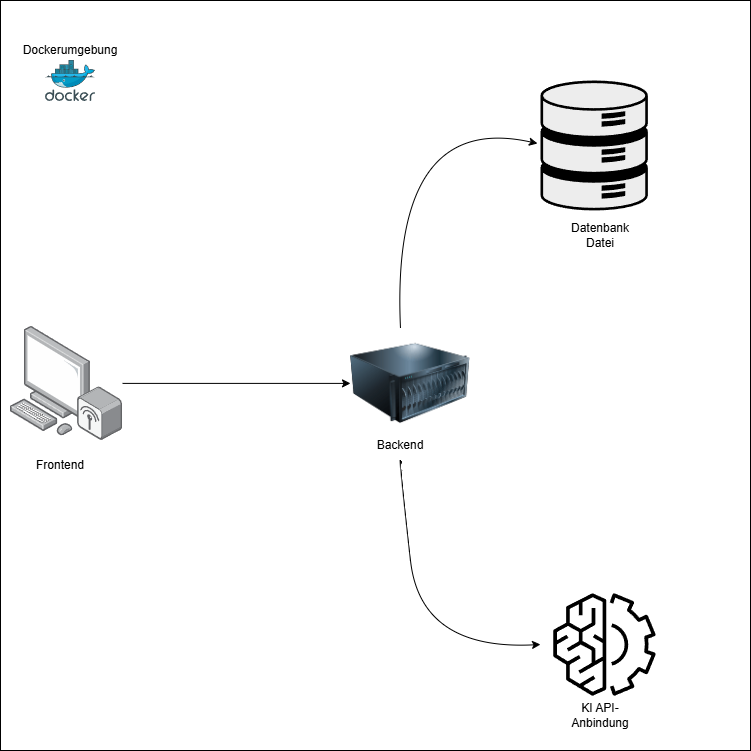

The diagram above was exported from draw.io. Its source (the exported page's mxGraphModel, read from the mxfile embedded in the PNG):
<mxGraphModel dx="1426" dy="841" grid="1" gridSize="10" guides="1" tooltips="1" connect="1" arrows="1" fold="1" page="1" pageScale="1" pageWidth="827" pageHeight="1169" math="0" shadow="0">
  <root>
    <mxCell id="0" />
    <mxCell id="1" parent="0" />
    <mxCell id="LMoh04QY9Agupx3KXiOn-1" value="" style="image;points=[];aspect=fixed;html=1;align=center;shadow=0;dashed=0;image=img/lib/allied_telesis/computer_and_terminals/Personal_Computer_Wireless.svg;" vertex="1" parent="1">
      <mxGeometry x="130" y="355.8" width="112.07" height="114.2" as="geometry" />
    </mxCell>
    <mxCell id="LMoh04QY9Agupx3KXiOn-4" value="" style="shape=mxgraph.networks2.icon;aspect=fixed;fillColor=#EDEDED;strokeColor=#000000;gradientColor=#5B6163;network2IconShadow=1;network2bgFillColor=none;network2Icon=mxgraph.networks2.data_storage;network2IconW=0.8252;network2IconH=0.9989;" vertex="1" parent="1">
      <mxGeometry x="660" y="110" width="107.35" height="129.95" as="geometry" />
    </mxCell>
    <mxCell id="LMoh04QY9Agupx3KXiOn-5" value="" style="image;html=1;image=img/lib/clip_art/computers/Server_128x128.png" vertex="1" parent="1">
      <mxGeometry x="470" y="357.90000000000003" width="120" height="110" as="geometry" />
    </mxCell>
    <mxCell id="LMoh04QY9Agupx3KXiOn-6" value="" style="sketch=0;points=[[0,0,0],[0.25,0,0],[0.5,0,0],[0.75,0,0],[1,0,0],[0,1,0],[0.25,1,0],[0.5,1,0],[0.75,1,0],[1,1,0],[0,0.25,0],[0,0.5,0],[0,0.75,0],[1,0.25,0],[1,0.5,0],[1,0.75,0]];outlineConnect=0;dashed=0;verticalLabelPosition=bottom;verticalAlign=top;align=center;html=1;fontSize=12;fontStyle=0;aspect=fixed;shape=mxgraph.aws4.resourceIcon;resIcon=mxgraph.aws4.machine_learning;fillColor=none;" vertex="1" parent="1">
      <mxGeometry x="660" y="610" width="128" height="128" as="geometry" />
    </mxCell>
    <mxCell id="LMoh04QY9Agupx3KXiOn-7" value="" style="endArrow=classic;html=1;rounded=0;entryX=0;entryY=0.5;entryDx=0;entryDy=0;" edge="1" parent="1" source="LMoh04QY9Agupx3KXiOn-1" target="LMoh04QY9Agupx3KXiOn-5">
      <mxGeometry width="50" height="50" relative="1" as="geometry">
        <mxPoint x="390" y="460" as="sourcePoint" />
        <mxPoint x="440" y="410" as="targetPoint" />
      </mxGeometry>
    </mxCell>
    <mxCell id="LMoh04QY9Agupx3KXiOn-12" value="" style="group" vertex="1" connectable="0" parent="1">
      <mxGeometry x="120" y="30" width="750" height="750" as="geometry" />
    </mxCell>
    <mxCell id="LMoh04QY9Agupx3KXiOn-10" value="" style="whiteSpace=wrap;html=1;aspect=fixed;fillColor=none;" vertex="1" parent="LMoh04QY9Agupx3KXiOn-12">
      <mxGeometry width="750" height="750" as="geometry" />
    </mxCell>
    <mxCell id="LMoh04QY9Agupx3KXiOn-11" value="Dockerumgebung" style="text;html=1;align=center;verticalAlign=middle;whiteSpace=wrap;rounded=0;" vertex="1" parent="LMoh04QY9Agupx3KXiOn-12">
      <mxGeometry x="20" y="20" width="100" height="60" as="geometry" />
    </mxCell>
    <mxCell id="LMoh04QY9Agupx3KXiOn-13" value="" style="image;sketch=0;aspect=fixed;html=1;points=[];align=center;fontSize=12;image=img/lib/mscae/Docker.svg;" vertex="1" parent="LMoh04QY9Agupx3KXiOn-12">
      <mxGeometry x="45" y="60" width="50" height="41" as="geometry" />
    </mxCell>
    <mxCell id="LMoh04QY9Agupx3KXiOn-14" value="Frontend" style="text;html=1;align=center;verticalAlign=middle;whiteSpace=wrap;rounded=0;" vertex="1" parent="LMoh04QY9Agupx3KXiOn-12">
      <mxGeometry x="30" y="450" width="60" height="30" as="geometry" />
    </mxCell>
    <mxCell id="LMoh04QY9Agupx3KXiOn-15" value="Backend" style="text;html=1;align=center;verticalAlign=middle;whiteSpace=wrap;rounded=0;" vertex="1" parent="LMoh04QY9Agupx3KXiOn-12">
      <mxGeometry x="370" y="430" width="60" height="30" as="geometry" />
    </mxCell>
    <mxCell id="LMoh04QY9Agupx3KXiOn-16" value="Datenbank Datei" style="text;html=1;align=center;verticalAlign=middle;whiteSpace=wrap;rounded=0;" vertex="1" parent="LMoh04QY9Agupx3KXiOn-12">
      <mxGeometry x="570" y="220" width="60" height="30" as="geometry" />
    </mxCell>
    <mxCell id="LMoh04QY9Agupx3KXiOn-17" value="KI API-Anbindung" style="text;html=1;align=center;verticalAlign=middle;whiteSpace=wrap;rounded=0;" vertex="1" parent="LMoh04QY9Agupx3KXiOn-12">
      <mxGeometry x="570" y="700" width="60" height="30" as="geometry" />
    </mxCell>
    <mxCell id="LMoh04QY9Agupx3KXiOn-8" value="" style="curved=1;endArrow=classic;html=1;rounded=0;entryX=-0.028;entryY=0.485;entryDx=0;entryDy=0;entryPerimeter=0;" edge="1" parent="1" target="LMoh04QY9Agupx3KXiOn-4">
      <mxGeometry width="50" height="50" relative="1" as="geometry">
        <mxPoint x="520" y="358" as="sourcePoint" />
        <mxPoint x="440" y="410" as="targetPoint" />
        <Array as="points">
          <mxPoint x="510" y="140" />
        </Array>
      </mxGeometry>
    </mxCell>
    <mxCell id="LMoh04QY9Agupx3KXiOn-9" value="" style="curved=1;endArrow=classic;html=1;rounded=0;entryX=0;entryY=0.5;entryDx=0;entryDy=0;entryPerimeter=0;exitX=0.5;exitY=1;exitDx=0;exitDy=0;" edge="1" parent="1" source="LMoh04QY9Agupx3KXiOn-15" target="LMoh04QY9Agupx3KXiOn-6">
      <mxGeometry width="50" height="50" relative="1" as="geometry">
        <mxPoint x="510" y="694" as="sourcePoint" />
        <mxPoint x="637" y="509" as="targetPoint" />
        <Array as="points">
          <mxPoint x="520" y="500" />
          <mxPoint x="540" y="680" />
        </Array>
      </mxGeometry>
    </mxCell>
  </root>
</mxGraphModel>